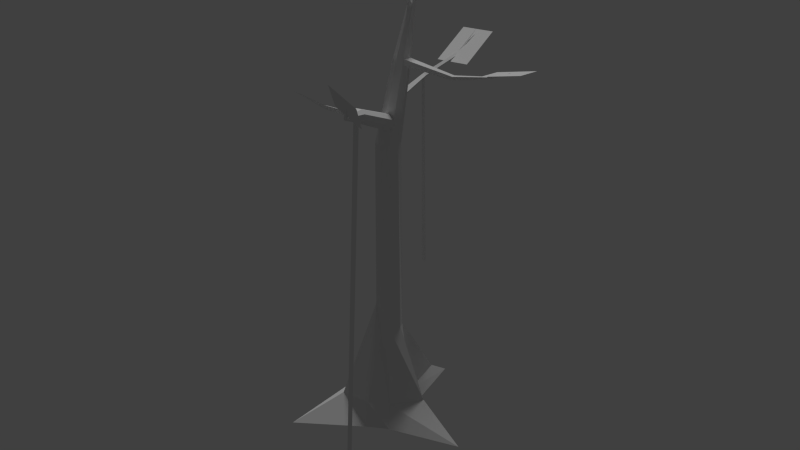 # Source: baum2.blend  (saved by Blender 2.76.0; exported with 4.5.12 LTS)
import bpy
from mathutils import Matrix  # noqa: F401  (used for matrix-valued properties, if any)

bpy.ops.wm.read_factory_settings(use_empty=True)
scene = bpy.context.scene
scene.name = 'Scene'

# ---- collections
col_collection_1 = bpy.data.collections.new('Collection 1'); scene.collection.children.link(col_collection_1)

# ---- world
world_world = bpy.data.worlds.new('World'); scene.world = world_world
world_world.color = (0.05088, 0.05088, 0.05088)
world_world.use_sun_shadow = False
world_world.sun_shadow_jitter_overblur = 0.0
world_world.cycles.sampling_method = 'MANUAL'
world_world.cycles.sample_map_resolution = 256

# ---- lights
light_sun = bpy.data.lights.new('Sun', 'SUN')
light_sun.transmission_factor = 0.0
light_sun.angle = 0.1993
light_sun.energy = 1.0
light_sun.shadow_buffer_clip_start = 0.5
light_sun.shadow_soft_size = 0.1
light_sun.shadow_cascade_max_distance = 1000.0
light_sun.cycles.use_multiple_importance_sampling = False

# ---- meshes
me_cylinder = bpy.data.meshes.new('Cylinder')
me_cylinder.from_pydata([(0.01217, 1.977, -1.224), (0.1107, 0.9111, 3.168), (0.327, 0.5246, -1.219), (1.934, -0.04755, -1.251), (0.4369, -0.5495, -1.24), (-0.05062, -0.7355, -1.268), (-1.769, -1.256, -1.448), (-0.8984, 0.01082, -1.292), (-0.3845, 0.6303, -1.231), (-6.042e-09, 0.2533, 1.487), (0.1791, 0.1791, 1.487), (0.2533, -9.708e-09, 1.487), (0.1791, -0.1791, 1.487), (-2.819e-08, -0.2533, 1.487), (-0.1791, -0.1791, 1.487), (-0.2533, 4.387e-09, 1.487), (-0.1791, 0.1791, 1.487), (0.2124, 0.3406, 2.215), (0.3352, 0.2897, 2.215), (0.3861, 0.1669, 2.215), (0.3352, 0.04405, 2.215), (0.2124, -0.006828, 2.215), (0.08953, 0.04405, 2.215), (0.03866, 0.1669, 2.215), (0.08953, 0.2897, 2.215), (0.304, 0.4189, 2.691), (0.3524, 0.3988, 2.691), (0.3724, 0.3504, 2.691), (0.3524, 0.302, 2.691), (0.304, 0.2819, 2.691), (0.2556, 0.302, 2.691), (0.2355, 0.3504, 2.691), (0.2556, 0.3988, 2.691), (0.3129, 0.5943, 2.929), (0.3318, 0.5865, 2.929), (0.3396, 0.5676, 2.929), (0.3318, 0.5487, 2.929), (0.3129, 0.5409, 2.929), (0.294, 0.5487, 2.929), (0.2862, 0.5676, 2.929), (0.294, 0.5865, 2.929), (0.6355, -1.465, 2.027), (0.5381, -1.498, 2.031), (-0.06326, 0.07256, 1.719), (1.683, -3.0, 2.358), (0.06438, 0.1156, 1.715), (0.1612, 0.1064, 1.675), (0.1704, 0.0505, 1.623), (0.08674, -0.01946, 1.588), (-0.0409, -0.06247, 1.593), (-0.1377, -0.05334, 1.633), (-0.147, 0.002597, 1.685), (0.7091, -1.47, 1.996), (0.7157, -1.512, 1.956), (0.6515, -1.564, 1.93), (0.5541, -1.598, 1.933), (0.4805, -1.592, 1.964), (0.4739, -1.55, 2.004), (1.1, -2.425, 2.14), (1.102, -2.438, 2.128), (1.119, -2.409, 2.148), (1.124, -2.439, 2.118), (1.154, -2.429, 2.117), (1.173, -2.413, 2.125), (1.171, -2.401, 2.137), (1.149, -2.399, 2.147), (1.432, 0.1803, 2.183), (1.433, 0.1079, 2.18), (0.2098, 0.0573, 2.231), (2.598, 0.3051, 2.303), (0.2091, 0.196, 2.237), (0.3864, -1.071, 1.902), (0.1989, 0.2091, 2.178), (0.1538, -1.898, 2.066), (0.1996, 0.0704, 2.172), (0.2079, -1.913, 2.068), (1.427, 0.1871, 2.153), (1.427, 0.1148, 2.15), (2.202, 0.2514, 2.221), (2.202, 0.2804, 2.222), (2.204, 0.2487, 2.233), (2.204, 0.2776, 2.235), (0.05248, 0.1945, 1.876), (0.4907, -1.1, 1.905), (0.1462, 2.593, 2.206), (0.4831, -1.147, 1.863), (0.113, 0.1932, 1.912), (0.3788, -1.117, 1.86), (0.204, -1.937, 2.046), (0.1499, -1.922, 2.044), (-0.1116, -2.382, 2.212), (0.1965, 0.2149, 1.887), (0.01989, 1.131, 1.937), (-0.03573, 1.116, 1.954), (0.136, 0.2162, 1.85), (-0.07603, 1.12, 1.93), (-0.02041, 1.134, 1.913), (0.1157, 2.102, 2.036), (0.04411, 2.092, 2.031), (0.08561, 2.103, 2.018), (0.07418, 2.091, 2.049), (0.2756, 0.374, 2.62), (0.3648, 0.02235, 2.826), (0.3486, 0.342, 2.607), (0.3063, 0.276, 2.593), (0.2334, 0.3081, 2.606), (0.2016, 0.1897, -0.2903), (0.352, -0.05236, -0.255), (0.2089, -0.2752, -0.2277), (0.006529, -0.2661, -0.351), (-0.1877, -0.1851, -0.06549), (-0.2525, -0.0108, -0.2713), (-0.2011, 0.2213, -0.2925), (0.006286, 0.4184, -0.4088), (0.2487, 0.4233, -1.056), (0.9074, 0.05016, -0.961), (0.2998, -0.3564, -1.039), (-0.04042, -0.6651, -1.007), (-0.8605, -0.5437, -1.083), (-0.49, 0.0222, -0.8689), (-0.1737, 0.3823, -0.9866), (0.01702, 1.457, -1.061), (0.5999, -1.919, -1.211), (0.4884, -1.919, -1.211), (0.136, 1.037, 0.1883), (0.03935, 1.043, 0.1889), (2.092, 0.06293, 2.249), (2.961, 0.01455, 2.346), (2.125, 0.5229, 2.236), (2.995, 0.4746, 2.333), (0.5004, 2.665, 2.201), (-0.2606, 2.707, 2.175), (0.515, 1.797, 2.003), (-0.246, 1.839, 1.976), (1.747, -3.464, 2.572), (2.065, -3.174, 2.396), (1.124, -2.653, 2.251), (1.443, -2.363, 2.074)], [], [(111, 15, 16, 112), (112, 16, 9, 113), (110, 14, 15, 111), (109, 13, 14, 110), (108, 12, 13, 109), (107, 11, 12, 108), (106, 10, 11, 107), (113, 9, 10, 106), (15, 23, 24, 16), (16, 24, 17, 9), (14, 22, 23, 15), (13, 21, 22, 14), (12, 20, 21, 13), (11, 19, 20, 12), (10, 18, 19, 11), (9, 17, 18, 10), (23, 31, 32, 24), (24, 32, 25, 17), (22, 30, 31, 23), (21, 29, 30, 22), (20, 28, 29, 21), (19, 27, 28, 20), (18, 26, 27, 19), (17, 25, 26, 18), (31, 39, 40, 32), (32, 40, 33, 25), (30, 38, 39, 31), (29, 37, 38, 30), (28, 36, 37, 29), (27, 35, 36, 28), (26, 34, 35, 27), (25, 33, 34, 26), (33, 1, 34), (34, 1, 35), (35, 1, 36), (36, 1, 37), (37, 1, 38), (38, 1, 39), (40, 1, 33), (39, 1, 40), (53, 63, 62, 54), (46, 52, 53, 47), (52, 64, 63, 53), (47, 53, 54, 48), (55, 61, 59, 56), (48, 54, 55, 49), (57, 58, 60, 42), (49, 55, 56, 50), (56, 59, 58, 57), (51, 57, 42, 43), (43, 42, 41, 45), (50, 56, 57, 51), (54, 62, 61, 55), (45, 41, 52, 46), (41, 65, 64, 52), (42, 60, 65, 41), (60, 44, 65), (65, 44, 64), (64, 44, 63), (63, 44, 62), (62, 44, 61), (61, 44, 59), (58, 44, 60), (59, 44, 58), (76, 79, 78, 77), (74, 77, 67, 68), (77, 78, 80, 67), (72, 76, 77, 74), (83, 75, 88, 85), (71, 73, 75, 83), (75, 73, 90), (86, 93, 95, 82), (68, 67, 66, 70), (70, 66, 76, 72), (66, 81, 79, 76), (67, 80, 81, 66), (87, 89, 73, 71), (80, 69, 81), (81, 69, 79), (78, 69, 80), (79, 69, 78), (89, 88, 90), (91, 92, 93, 86), (85, 88, 89, 87), (88, 75, 90), (95, 98, 99, 96), (94, 96, 92, 91), (73, 89, 90), (82, 95, 96, 94), (96, 99, 97, 92), (92, 97, 100, 93), (93, 100, 98, 95), (100, 84, 98), (97, 84, 100), (99, 84, 97), (98, 84, 99), (104, 102, 105), (101, 102, 103), (105, 102, 101), (103, 102, 104), (121, 113, 106, 114), (114, 106, 107, 115), (115, 107, 108, 116), (116, 108, 109, 117), (117, 109, 110, 118), (118, 110, 111, 119), (120, 112, 113, 121), (119, 111, 112, 120), (7, 119, 120, 8), (8, 120, 121, 0), (6, 118, 119, 7), (5, 117, 118, 6), (4, 116, 117, 5), (3, 115, 116, 4), (2, 114, 115, 3), (0, 121, 114, 2), (55, 123, 122, 54), (95, 125, 124, 96), (126, 127, 129, 128), (133, 132, 130, 131), (134, 135, 137, 136)])
_uv = me_cylinder.uv_layers.new(name='UVMap')
_uv.uv.foreach_set('vector', [0.06487, 0.1709, 0.06874, 0.2059, 0.0689, 0.206, 0.06272, 0.1741, 0.06272, 0.1741, 0.0689, 0.206, 0.06908, 0.2063, 0.06033, 0.1793, 0.06813, 0.1759, 0.06872, 0.2058, 0.06874, 0.2059, 0.06487, 0.1709, 0.07446, 0.1689, 0.06867, 0.2061, 0.06872, 0.2058, 0.06813, 0.1759, 0.07309, 0.1736, 0.06875, 0.2064, 0.06867, 0.2061, 0.07446, 0.1689, 0.0729, 0.1772, 0.06876, 0.2067, 0.06875, 0.2064, 0.07309, 0.1736, 0.06755, 0.1795, 0.06889, 0.2067, 0.06876, 0.2067, 0.0729, 0.1772, 0.06033, 0.1793, 0.06908, 0.2063, 0.06889, 0.2067, 0.06755, 0.1795, 0.06874, 0.2059, 0.06925, 0.2176, 0.06946, 0.2188, 0.0689, 0.206, 0.0689, 0.206, 0.06946, 0.2188, 0.06927, 0.22, 0.06908, 0.2063, 0.06872, 0.2058, 0.06904, 0.2171, 0.06925, 0.2176, 0.06874, 0.2059, 0.06867, 0.2061, 0.06893, 0.2173, 0.06904, 0.2171, 0.06872, 0.2058, 0.06875, 0.2064, 0.06871, 0.2181, 0.06893, 0.2173, 0.06867, 0.2061, 0.06876, 0.2067, 0.06851, 0.2193, 0.06871, 0.2181, 0.06875, 0.2064, 0.06889, 0.2067, 0.06862, 0.2202, 0.06851, 0.2193, 0.06876, 0.2067, 0.06908, 0.2063, 0.06927, 0.22, 0.06862, 0.2202, 0.06889, 0.2067, 0.06925, 0.2176, 0.06994, 0.2342, 0.0703, 0.2378, 0.06946, 0.2188, 0.06946, 0.2188, 0.0703, 0.2378, 0.06866, 0.2397, 0.06927, 0.22, 0.06904, 0.2171, 0.06939, 0.232, 0.06994, 0.2342, 0.06925, 0.2176, 0.06893, 0.2173, 0.06904, 0.2318, 0.06939, 0.232, 0.06904, 0.2171, 0.06871, 0.2181, 0.06866, 0.2331, 0.06904, 0.2318, 0.06893, 0.2173, 0.06851, 0.2193, 0.06784, 0.2353, 0.06866, 0.2331, 0.06871, 0.2181, 0.06862, 0.2202, 0.06752, 0.2381, 0.06784, 0.2353, 0.06851, 0.2193, 0.06927, 0.22, 0.06866, 0.2397, 0.06752, 0.2381, 0.06862, 0.2202, 0.06994, 0.2342, 0.0721, 0.2962, 0.07044, 0.3062, 0.0703, 0.2378, 0.0703, 0.2378, 0.07044, 0.3062, 0.0653, 0.305, 0.06866, 0.2397, 0.06939, 0.232, 0.06761, 0.2819, 0.0721, 0.2962, 0.06994, 0.2342, 0.06904, 0.2318, 0.06613, 0.2716, 0.06761, 0.2819, 0.06939, 0.232, 0.06866, 0.2331, 0.06853, 0.2705, 0.06613, 0.2716, 0.06904, 0.2318, 0.06784, 0.2353, 0.0691, 0.279, 0.06853, 0.2705, 0.06866, 0.2331, 0.06752, 0.2381, 0.06523, 0.2933, 0.0691, 0.279, 0.06784, 0.2353, 0.06866, 0.2397, 0.0653, 0.305, 0.06523, 0.2933, 0.06752, 0.2381, 0.0653, 0.305, 0.08172, 0.9999, 0.06523, 0.2933, 0.06523, 0.2933, 0.08172, 0.9999, 0.0691, 0.279, 0.0691, 0.279, 0.08172, 0.9999, 0.06853, 0.2705, 0.06853, 0.2705, 0.08172, 0.9999, 0.06613, 0.2716, 0.06613, 0.2716, 0.08172, 0.9999, 0.06761, 0.2819, 0.06761, 0.2819, 0.08172, 0.9999, 0.0721, 0.2962, 0.07044, 0.3062, 0.08172, 0.9999, 0.0653, 0.305, 0.0721, 0.2962, 0.08172, 0.9999, 0.07044, 0.3062, 0.6661, 0.006115, 0.5935, 0.005722, 0.5943, 0.004476, 0.6653, 0.005387, 0.7391, 0.005841, 0.6679, 0.004648, 0.6661, 0.006115, 0.7362, 0.007394, 0.6679, 0.004648, 0.5958, 0.003724, 0.5935, 0.005722, 0.6661, 0.006115, 0.7362, 0.007394, 0.6661, 0.006115, 0.6653, 0.005387, 0.7343, 0.007226, 0.6662, 0.004022, 0.5981, 0.002549, 0.6023, 0.003487, 0.668, 0.004405, 0.7343, 0.007226, 0.6653, 0.005387, 0.6662, 0.004022, 0.7343, 0.006192, 0.6696, 0.005976, 0.6045, 0.005655, 0.6034, 0.004809, 0.6702, 0.005618, 0.7343, 0.006192, 0.6662, 0.004022, 0.668, 0.004405, 0.736, 0.006609, 0.668, 0.004405, 0.6023, 0.003487, 0.6045, 0.005655, 0.6696, 0.005976, 0.7384, 0.008297, 0.6696, 0.005976, 0.6702, 0.005618, 0.7405, 0.007816, 0.7405, 0.007816, 0.6702, 0.005618, 0.6695, 0.004473, 0.7418, 0.006098, 0.736, 0.006609, 0.668, 0.004405, 0.6696, 0.005976, 0.7384, 0.008297, 0.6653, 0.005387, 0.5943, 0.004476, 0.5981, 0.002549, 0.6662, 0.004022, 0.7418, 0.006098, 0.6695, 0.004473, 0.6679, 0.004648, 0.7391, 0.005841, 0.6695, 0.004473, 0.5999, 0.003037, 0.5958, 0.003724, 0.6679, 0.004648, 0.6702, 0.005618, 0.6034, 0.004809, 0.5999, 0.003037, 0.6695, 0.004473, 0.6034, 0.004809, 0.133, 6.983e-05, 0.5999, 0.003037, 0.5999, 0.003037, 0.133, 6.983e-05, 0.5958, 0.003724, 0.5958, 0.003724, 0.133, 6.983e-05, 0.5935, 0.005722, 0.5935, 0.005722, 0.133, 6.983e-05, 0.5943, 0.004476, 0.5943, 0.004476, 0.133, 6.983e-05, 0.5981, 0.002549, 0.5981, 0.002549, 0.133, 6.983e-05, 0.6023, 0.003487, 0.6045, 0.005655, 0.133, 6.983e-05, 0.6034, 0.004809, 0.6023, 0.003487, 0.133, 6.983e-05, 0.6045, 0.005655, 0.2143, 0.01997, 0.286, 0.01967, 0.2852, 0.02139, 0.2138, 0.02122, 0.1697, 0.02205, 0.2138, 0.02122, 0.2141, 0.01995, 0.1702, 0.02062, 0.2138, 0.02122, 0.2852, 0.02139, 0.286, 0.01966, 0.2141, 0.01995, 0.1692, 0.02062, 0.2143, 0.01997, 0.2138, 0.02122, 0.1697, 0.02205, 0.3117, 0.01448, 0.2619, 0.01685, 0.2601, 0.01832, 0.3094, 0.01632, 0.3125, 0.01632, 0.2607, 0.01824, 0.2619, 0.01685, 0.3117, 0.01448, 0.2619, 0.01685, 0.2607, 0.01824, 0.1692, 0.01952, 0.133, 0.009295, 0.2063, 0.01058, 0.2064, 0.009876, 0.1347, 0.008665, 0.1702, 0.02062, 0.2141, 0.01995, 0.2147, 0.02124, 0.17, 0.02199, 0.17, 0.02199, 0.2147, 0.02124, 0.2143, 0.01997, 0.1692, 0.02062, 0.2147, 0.02124, 0.2868, 0.02141, 0.286, 0.01967, 0.2143, 0.01997, 0.2141, 0.01995, 0.286, 0.01966, 0.2868, 0.02141, 0.2147, 0.02124, 0.3095, 0.01476, 0.2588, 0.01686, 0.2607, 0.01824, 0.3125, 0.01632, 0.286, 0.01966, 0.4182, 0.02043, 0.2868, 0.02141, 0.2868, 0.02141, 0.4182, 0.02043, 0.286, 0.01967, 0.2852, 0.02139, 0.4182, 0.02043, 0.286, 0.01966, 0.286, 0.01967, 0.4182, 0.02043, 0.2852, 0.02139, 0.2588, 0.01686, 0.2601, 0.01832, 0.1692, 0.01952, 0.1345, 0.008437, 0.2081, 0.009924, 0.2063, 0.01058, 0.133, 0.009295, 0.3094, 0.01632, 0.2601, 0.01832, 0.2588, 0.01686, 0.3095, 0.01476, 0.2601, 0.01832, 0.2619, 0.01685, 0.1692, 0.01952, 0.2064, 0.009876, 0.3774, 0.01182, 0.3803, 0.01276, 0.2082, 0.01057, 0.1356, 0.009295, 0.2082, 0.01057, 0.2081, 0.009924, 0.1345, 0.008437, 0.2607, 0.01824, 0.2588, 0.01686, 0.1692, 0.01952, 0.1347, 0.008665, 0.2064, 0.009876, 0.2082, 0.01057, 0.1356, 0.009295, 0.2082, 0.01057, 0.3803, 0.01276, 0.3818, 0.01188, 0.2081, 0.009924, 0.2081, 0.009924, 0.3818, 0.01188, 0.3792, 0.01287, 0.2063, 0.01058, 0.2063, 0.01058, 0.3792, 0.01287, 0.3774, 0.01182, 0.2064, 0.009876, 0.3792, 0.01287, 0.5229, 0.01434, 0.3774, 0.01182, 0.3818, 0.01188, 0.5229, 0.01434, 0.3792, 0.01287, 0.3803, 0.01276, 0.5229, 0.01434, 0.3818, 0.01188, 0.3774, 0.01182, 0.5229, 0.01434, 0.3803, 0.01276, 0.1332, 0.1135, 0.1384, 0.1089, 0.1439, 0.1141, 0.1449, 0.1028, 0.1384, 0.1089, 0.133, 0.1028, 0.1439, 0.1141, 0.1384, 0.1089, 0.1449, 0.1028, 0.133, 0.1028, 0.1384, 0.1089, 0.1332, 0.1135, 0.0187, 0.2148, 0.06033, 0.1793, 0.06755, 0.1795, 0.06707, 0.207, 0.06707, 0.207, 0.06755, 0.1795, 0.0729, 0.1772, 0.09806, 0.2011, 0.09806, 0.2011, 0.0729, 0.1772, 0.07309, 0.1736, 0.1037, 0.169, 0.1037, 0.169, 0.07309, 0.1736, 0.07446, 0.1689, 0.1012, 0.1451, 0.1012, 0.1451, 0.07446, 0.1689, 0.06813, 0.1759, 0.06494, 0.1092, 0.06494, 0.1092, 0.06813, 0.1759, 0.06487, 0.1709, 0.04724, 0.1487, 0.03622, 0.1683, 0.06272, 0.1741, 0.06033, 0.1793, 0.0187, 0.2148, 0.04724, 0.1487, 0.06487, 0.1709, 0.06272, 0.1741, 0.03622, 0.1683, 0.02446, 0.1244, 0.04724, 0.1487, 0.03622, 0.1683, 0.01708, 0.1693, 0.01708, 0.1693, 0.03622, 0.1683, 0.0187, 0.2148, 6.983e-05, 0.2326, 0.06555, 6.983e-05, 0.06494, 0.1092, 0.04724, 0.1487, 0.02446, 0.1244, 0.1166, 0.1393, 0.1012, 0.1451, 0.06494, 0.1092, 0.06555, 6.983e-05, 0.1171, 0.1688, 0.1037, 0.169, 0.1012, 0.1451, 0.1166, 0.1393, 0.1328, 0.2326, 0.09806, 0.2011, 0.1037, 0.169, 0.1171, 0.1688, 0.06598, 0.2135, 0.06707, 0.207, 0.09806, 0.2011, 0.1328, 0.2326, 6.983e-05, 0.2326, 0.0187, 0.2148, 0.06707, 0.207, 0.06598, 0.2135, 0.188, 0.2088, 0.188, 0.05905, 0.1933, 0.05916, 0.1929, 0.2089, 0.1749, 0.1639, 0.1749, 0.08118, 0.1795, 0.08083, 0.1776, 0.163, 0.133, 0.08083, 0.1745, 0.08083, 0.1748, 0.1027, 0.1333, 0.1027, 0.169, 0.05667, 0.133, 0.05891, 0.133, 0.01673, 0.169, 0.01448, 0.133, 0.08069, 0.1371, 0.05905, 0.1878, 0.05905, 0.1837, 0.08069])
me_cylinder.materials.append(None)
me_cylinder.use_remesh_preserve_volume = False
me_cylinder.use_remesh_preserve_attributes = False
me_cylinder.use_mirror_vertex_groups = False
me_cylinder.update()

# ---- objects
ob_sun = bpy.data.objects.new('Sun', light_sun)
ob_cylinder = bpy.data.objects.new('Cylinder', me_cylinder)

# ---- transforms, parenting, visibility, modifiers, constraints
ob_sun.location = (-0.4179, 0.6044, -1.377)
ob_sun.rotation_euler = (-0.2212, -0.08268, -0.08694)
ob_sun.lineart.crease_threshold = 0.0
ob_cylinder.location = (0.0, 0.0, 1.69)
ob_cylinder.scale = (0.7104, 0.7104, 1.659)
ob_cylinder.lineart.crease_threshold = 0.0

# ---- collection membership
col_collection_1.objects.link(ob_sun)
col_collection_1.objects.link(ob_cylinder)

# ---- scene / render settings (as saved in the file)
scene.frame_start = 1; scene.frame_end = 250; scene.frame_set(1)
scene.render.engine = 'BLENDER_EEVEE_NEXT'
scene.render.resolution_percentage = 50
scene.render.dither_intensity = 0.0
scene.cycles.use_denoising = False
scene.cycles.samples = 10
scene.cycles.sampling_pattern = 'TABULATED_SOBOL'
scene.cycles.light_sampling_threshold = 0.0
scene.cycles.use_adaptive_sampling = False
scene.cycles.use_light_tree = False
scene.cycles.blur_glossy = 0.0
scene.cycles.pixel_filter_type = 'GAUSSIAN'
scene.cycles.sample_clamp_indirect = 0.0
scene.view_settings.view_transform = 'Standard'
bpy.context.view_layer.update()

# ---- added for rendering (the .blend has no active camera): camera
cam_auto = bpy.data.cameras.new('AutoCamera')
cam_auto.lens = 50.0
cam_auto.sensor_width = 36.0
cam_auto.clip_end = 1000.0
ob_auto_camera = bpy.data.objects.new('AutoCamera', cam_auto)
scene.collection.objects.link(ob_auto_camera)
ob_auto_camera.location = (9.17881, -10.7612, 10.1111)
ob_auto_camera.rotation_euler = (1.09748, -7.21219e-08, 0.694738)
scene.camera = ob_auto_camera
bpy.context.view_layer.update()
